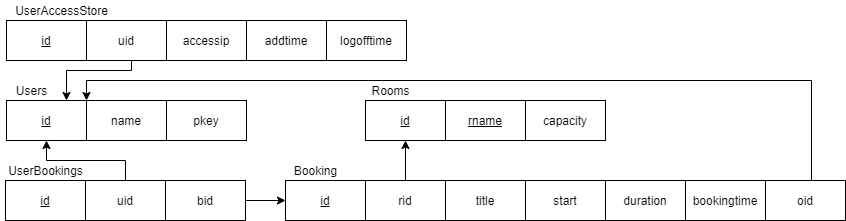

The diagram above was exported from draw.io. Its source (the exported page's mxGraphModel, read from the mxfile embedded in the PNG):
<mxGraphModel dx="1420" dy="1992" grid="1" gridSize="10" guides="1" tooltips="1" connect="1" arrows="1" fold="1" page="1" pageScale="1" pageWidth="827" pageHeight="1169" math="0" shadow="0">
  <root>
    <mxCell id="0" />
    <mxCell id="1" parent="0" />
    <mxCell id="0jdPljN0iKKGoOHjFHV2-1" value="id" style="rounded=0;whiteSpace=wrap;html=1;fontStyle=4" parent="1" vertex="1">
      <mxGeometry x="40" y="-1040" width="80" height="40" as="geometry" />
    </mxCell>
    <mxCell id="0jdPljN0iKKGoOHjFHV2-2" value="Users" style="text;html=1;align=center;verticalAlign=middle;resizable=0;points=[];autosize=1;" parent="1" vertex="1">
      <mxGeometry x="40" y="-1060" width="50" height="20" as="geometry" />
    </mxCell>
    <mxCell id="0jdPljN0iKKGoOHjFHV2-3" value="name" style="rounded=0;whiteSpace=wrap;html=1;fontStyle=0" parent="1" vertex="1">
      <mxGeometry x="120" y="-1040" width="80" height="40" as="geometry" />
    </mxCell>
    <mxCell id="0jdPljN0iKKGoOHjFHV2-7" value="id" style="rounded=0;whiteSpace=wrap;html=1;fontStyle=4" parent="1" vertex="1">
      <mxGeometry x="39" y="-960" width="80" height="40" as="geometry" />
    </mxCell>
    <mxCell id="0jdPljN0iKKGoOHjFHV2-8" value="UserBookings" style="text;html=1;align=center;verticalAlign=middle;resizable=0;points=[];autosize=1;" parent="1" vertex="1">
      <mxGeometry x="34" y="-980" width="90" height="20" as="geometry" />
    </mxCell>
    <mxCell id="0jdPljN0iKKGoOHjFHV2-11" style="edgeStyle=orthogonalEdgeStyle;rounded=0;orthogonalLoop=1;jettySize=auto;html=1;exitX=0.5;exitY=0;exitDx=0;exitDy=0;entryX=0.5;entryY=1;entryDx=0;entryDy=0;" parent="1" source="0jdPljN0iKKGoOHjFHV2-9" target="0jdPljN0iKKGoOHjFHV2-1" edge="1">
      <mxGeometry relative="1" as="geometry">
        <mxPoint x="165.0000000000001" y="-980.0000000000002" as="targetPoint" />
      </mxGeometry>
    </mxCell>
    <mxCell id="0jdPljN0iKKGoOHjFHV2-9" value="uid" style="rounded=0;whiteSpace=wrap;html=1;fontStyle=0" parent="1" vertex="1">
      <mxGeometry x="119" y="-960" width="80" height="40" as="geometry" />
    </mxCell>
    <mxCell id="0jdPljN0iKKGoOHjFHV2-16" style="edgeStyle=orthogonalEdgeStyle;rounded=0;orthogonalLoop=1;jettySize=auto;html=1;exitX=1;exitY=0.5;exitDx=0;exitDy=0;entryX=0;entryY=0.5;entryDx=0;entryDy=0;" parent="1" source="0jdPljN0iKKGoOHjFHV2-10" target="0jdPljN0iKKGoOHjFHV2-12" edge="1">
      <mxGeometry relative="1" as="geometry" />
    </mxCell>
    <mxCell id="0jdPljN0iKKGoOHjFHV2-10" value="bid" style="rounded=0;whiteSpace=wrap;html=1;fontStyle=0" parent="1" vertex="1">
      <mxGeometry x="199" y="-960" width="80" height="40" as="geometry" />
    </mxCell>
    <mxCell id="0jdPljN0iKKGoOHjFHV2-12" value="id" style="rounded=0;whiteSpace=wrap;html=1;fontStyle=4" parent="1" vertex="1">
      <mxGeometry x="319" y="-960" width="80" height="40" as="geometry" />
    </mxCell>
    <mxCell id="0jdPljN0iKKGoOHjFHV2-13" value="Booking" style="text;html=1;align=center;verticalAlign=middle;resizable=0;points=[];autosize=1;" parent="1" vertex="1">
      <mxGeometry x="319" y="-980" width="60" height="20" as="geometry" />
    </mxCell>
    <mxCell id="0jdPljN0iKKGoOHjFHV2-26" style="edgeStyle=orthogonalEdgeStyle;rounded=0;orthogonalLoop=1;jettySize=auto;html=1;exitX=0.5;exitY=0;exitDx=0;exitDy=0;entryX=0.5;entryY=1;entryDx=0;entryDy=0;" parent="1" source="0jdPljN0iKKGoOHjFHV2-14" target="0jdPljN0iKKGoOHjFHV2-20" edge="1">
      <mxGeometry relative="1" as="geometry" />
    </mxCell>
    <mxCell id="0jdPljN0iKKGoOHjFHV2-14" value="rid" style="rounded=0;whiteSpace=wrap;html=1;fontStyle=0" parent="1" vertex="1">
      <mxGeometry x="399" y="-960" width="80" height="40" as="geometry" />
    </mxCell>
    <mxCell id="0jdPljN0iKKGoOHjFHV2-17" value="start" style="rounded=0;whiteSpace=wrap;html=1;fontStyle=0" parent="1" vertex="1">
      <mxGeometry x="559" y="-960" width="80" height="40" as="geometry" />
    </mxCell>
    <mxCell id="0jdPljN0iKKGoOHjFHV2-18" value="duration" style="rounded=0;whiteSpace=wrap;html=1;fontStyle=0" parent="1" vertex="1">
      <mxGeometry x="639" y="-960" width="80" height="40" as="geometry" />
    </mxCell>
    <mxCell id="0jdPljN0iKKGoOHjFHV2-20" value="id" style="rounded=0;whiteSpace=wrap;html=1;fontStyle=4" parent="1" vertex="1">
      <mxGeometry x="399" y="-1040" width="80" height="40" as="geometry" />
    </mxCell>
    <mxCell id="0jdPljN0iKKGoOHjFHV2-21" value="Rooms" style="text;html=1;align=center;verticalAlign=middle;resizable=0;points=[];autosize=1;" parent="1" vertex="1">
      <mxGeometry x="399" y="-1060" width="50" height="20" as="geometry" />
    </mxCell>
    <mxCell id="0jdPljN0iKKGoOHjFHV2-22" value="rname" style="rounded=0;whiteSpace=wrap;html=1;fontStyle=4" parent="1" vertex="1">
      <mxGeometry x="479" y="-1040" width="80" height="40" as="geometry" />
    </mxCell>
    <mxCell id="0jdPljN0iKKGoOHjFHV2-23" value="capacity" style="rounded=0;whiteSpace=wrap;html=1;fontStyle=0" parent="1" vertex="1">
      <mxGeometry x="559" y="-1040" width="80" height="40" as="geometry" />
    </mxCell>
    <mxCell id="0jdPljN0iKKGoOHjFHV2-27" value="id" style="rounded=0;whiteSpace=wrap;html=1;fontStyle=4" parent="1" vertex="1">
      <mxGeometry x="40" y="-1120" width="80" height="40" as="geometry" />
    </mxCell>
    <mxCell id="0jdPljN0iKKGoOHjFHV2-28" value="UserAccessStore" style="text;html=1;align=center;verticalAlign=middle;resizable=0;points=[];autosize=1;" parent="1" vertex="1">
      <mxGeometry x="40" y="-1140" width="110" height="20" as="geometry" />
    </mxCell>
    <mxCell id="0jdPljN0iKKGoOHjFHV2-32" value="accessip" style="rounded=0;whiteSpace=wrap;html=1;fontStyle=0" parent="1" vertex="1">
      <mxGeometry x="200" y="-1120" width="80" height="40" as="geometry" />
    </mxCell>
    <mxCell id="0jdPljN0iKKGoOHjFHV2-33" value="addtime" style="rounded=0;whiteSpace=wrap;html=1;fontStyle=0" parent="1" vertex="1">
      <mxGeometry x="280" y="-1120" width="80" height="40" as="geometry" />
    </mxCell>
    <mxCell id="0jdPljN0iKKGoOHjFHV2-38" style="edgeStyle=orthogonalEdgeStyle;rounded=0;orthogonalLoop=1;jettySize=auto;html=1;exitX=0.5;exitY=1;exitDx=0;exitDy=0;" parent="1" source="0jdPljN0iKKGoOHjFHV2-36" target="0jdPljN0iKKGoOHjFHV2-1" edge="1">
      <mxGeometry relative="1" as="geometry">
        <Array as="points">
          <mxPoint x="165" y="-1080" />
          <mxPoint x="165" y="-1070" />
          <mxPoint x="100" y="-1070" />
        </Array>
      </mxGeometry>
    </mxCell>
    <mxCell id="0jdPljN0iKKGoOHjFHV2-36" value="uid" style="rounded=0;whiteSpace=wrap;html=1;fontStyle=0" parent="1" vertex="1">
      <mxGeometry x="120" y="-1120" width="80" height="40" as="geometry" />
    </mxCell>
    <mxCell id="0jdPljN0iKKGoOHjFHV2-39" value="logofftime" style="rounded=0;whiteSpace=wrap;html=1;fontStyle=0" parent="1" vertex="1">
      <mxGeometry x="360" y="-1120" width="80" height="40" as="geometry" />
    </mxCell>
    <mxCell id="0jdPljN0iKKGoOHjFHV2-40" value="pkey" style="rounded=0;whiteSpace=wrap;html=1;fontStyle=0" parent="1" vertex="1">
      <mxGeometry x="200" y="-1040" width="80" height="40" as="geometry" />
    </mxCell>
    <mxCell id="0jdPljN0iKKGoOHjFHV2-42" style="edgeStyle=orthogonalEdgeStyle;rounded=0;orthogonalLoop=1;jettySize=auto;html=1;exitX=0.5;exitY=0;exitDx=0;exitDy=0;" parent="1" source="0jdPljN0iKKGoOHjFHV2-41" target="0jdPljN0iKKGoOHjFHV2-1" edge="1">
      <mxGeometry relative="1" as="geometry">
        <Array as="points">
          <mxPoint x="845" y="-960" />
          <mxPoint x="845" y="-1060" />
          <mxPoint x="120" y="-1060" />
        </Array>
      </mxGeometry>
    </mxCell>
    <mxCell id="0jdPljN0iKKGoOHjFHV2-41" value="oid" style="rounded=0;whiteSpace=wrap;html=1;fontStyle=0" parent="1" vertex="1">
      <mxGeometry x="799" y="-960" width="80" height="40" as="geometry" />
    </mxCell>
    <mxCell id="0jdPljN0iKKGoOHjFHV2-44" value="bookingtime" style="rounded=0;whiteSpace=wrap;html=1;" parent="1" vertex="1">
      <mxGeometry x="719" y="-960" width="80" height="40" as="geometry" />
    </mxCell>
    <mxCell id="0jdPljN0iKKGoOHjFHV2-45" value="title" style="rounded=0;whiteSpace=wrap;html=1;fontStyle=0" parent="1" vertex="1">
      <mxGeometry x="479" y="-960" width="80" height="40" as="geometry" />
    </mxCell>
  </root>
</mxGraphModel>